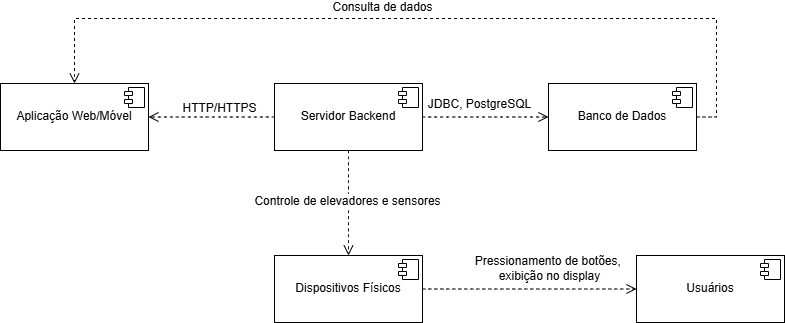

The diagram above was exported from draw.io. Its source (the exported page's mxGraphModel, read from the mxfile embedded in the PNG):
<mxGraphModel dx="2634" dy="1588" grid="0" gridSize="10" guides="1" tooltips="1" connect="1" arrows="1" fold="1" page="0" pageScale="1" pageWidth="827" pageHeight="1169" math="0" shadow="0">
  <root>
    <mxCell id="0" />
    <mxCell id="1" parent="0" />
    <mxCell id="ZvPz-VCG6ZsFMPlmCoT5-12" style="edgeStyle=orthogonalEdgeStyle;rounded=0;orthogonalLoop=1;jettySize=auto;html=1;exitX=1;exitY=0.5;exitDx=0;exitDy=0;entryX=0.5;entryY=0;entryDx=0;entryDy=0;fontSize=12;startSize=8;endSize=8;dashed=1;endArrow=open;endFill=0;" edge="1" parent="1" source="ZvPz-VCG6ZsFMPlmCoT5-1" target="ZvPz-VCG6ZsFMPlmCoT5-7">
      <mxGeometry relative="1" as="geometry">
        <Array as="points">
          <mxPoint x="-255" y="-293" />
          <mxPoint x="-255" y="-392" />
          <mxPoint x="-897" y="-392" />
        </Array>
      </mxGeometry>
    </mxCell>
    <mxCell id="ZvPz-VCG6ZsFMPlmCoT5-21" value="Consulta de dados" style="edgeLabel;html=1;align=center;verticalAlign=middle;resizable=0;points=[];fontSize=12;" vertex="1" connectable="0" parent="ZvPz-VCG6ZsFMPlmCoT5-12">
      <mxGeometry x="-0.0297" y="5" relative="1" as="geometry">
        <mxPoint x="-53" y="-17" as="offset" />
      </mxGeometry>
    </mxCell>
    <mxCell id="ZvPz-VCG6ZsFMPlmCoT5-1" value="&lt;p style=&quot;margin: 6px 0px 0px;&quot;&gt;&lt;br&gt;&lt;/p&gt;&lt;p style=&quot;margin: 6px 0px 0px;&quot;&gt;Banco de Dados&lt;/p&gt;" style="align=center;overflow=fill;html=1;dropTarget=0;whiteSpace=wrap;" vertex="1" parent="1">
      <mxGeometry x="-423" y="-327" width="148" height="67" as="geometry" />
    </mxCell>
    <mxCell id="ZvPz-VCG6ZsFMPlmCoT5-2" value="" style="shape=component;jettyWidth=8;jettyHeight=4;" vertex="1" parent="ZvPz-VCG6ZsFMPlmCoT5-1">
      <mxGeometry x="1" width="20" height="20" relative="1" as="geometry">
        <mxPoint x="-24" y="4" as="offset" />
      </mxGeometry>
    </mxCell>
    <mxCell id="ZvPz-VCG6ZsFMPlmCoT5-9" style="edgeStyle=none;curved=1;rounded=0;orthogonalLoop=1;jettySize=auto;html=1;exitX=1;exitY=0.5;exitDx=0;exitDy=0;entryX=0;entryY=0.5;entryDx=0;entryDy=0;fontSize=12;startSize=8;endSize=8;dashed=1;endArrow=open;endFill=0;" edge="1" parent="1" source="ZvPz-VCG6ZsFMPlmCoT5-3" target="ZvPz-VCG6ZsFMPlmCoT5-1">
      <mxGeometry relative="1" as="geometry" />
    </mxCell>
    <mxCell id="ZvPz-VCG6ZsFMPlmCoT5-17" value="JDBC, PostgreSQL" style="edgeLabel;html=1;align=center;verticalAlign=middle;resizable=0;points=[];fontSize=12;" vertex="1" connectable="0" parent="ZvPz-VCG6ZsFMPlmCoT5-9">
      <mxGeometry x="-0.127" y="4" relative="1" as="geometry">
        <mxPoint x="1" y="-9" as="offset" />
      </mxGeometry>
    </mxCell>
    <mxCell id="ZvPz-VCG6ZsFMPlmCoT5-10" style="edgeStyle=none;curved=1;rounded=0;orthogonalLoop=1;jettySize=auto;html=1;exitX=0;exitY=0.5;exitDx=0;exitDy=0;entryX=1;entryY=0.5;entryDx=0;entryDy=0;fontSize=12;startSize=8;endSize=8;dashed=1;endArrow=open;endFill=0;" edge="1" parent="1" source="ZvPz-VCG6ZsFMPlmCoT5-3" target="ZvPz-VCG6ZsFMPlmCoT5-7">
      <mxGeometry relative="1" as="geometry" />
    </mxCell>
    <mxCell id="ZvPz-VCG6ZsFMPlmCoT5-18" value="HTTP/HTTPS" style="edgeLabel;html=1;align=center;verticalAlign=middle;resizable=0;points=[];fontSize=12;" vertex="1" connectable="0" parent="ZvPz-VCG6ZsFMPlmCoT5-10">
      <mxGeometry x="-0.0952" y="-1" relative="1" as="geometry">
        <mxPoint x="1" y="-8" as="offset" />
      </mxGeometry>
    </mxCell>
    <mxCell id="ZvPz-VCG6ZsFMPlmCoT5-11" style="edgeStyle=none;curved=1;rounded=0;orthogonalLoop=1;jettySize=auto;html=1;exitX=0.5;exitY=1;exitDx=0;exitDy=0;entryX=0.5;entryY=0;entryDx=0;entryDy=0;fontSize=12;startSize=8;endSize=8;dashed=1;endArrow=open;endFill=0;" edge="1" parent="1" source="ZvPz-VCG6ZsFMPlmCoT5-3" target="ZvPz-VCG6ZsFMPlmCoT5-5">
      <mxGeometry relative="1" as="geometry" />
    </mxCell>
    <mxCell id="ZvPz-VCG6ZsFMPlmCoT5-19" value="Controle de elevadores e sensores" style="edgeLabel;html=1;align=center;verticalAlign=middle;resizable=0;points=[];fontSize=12;" vertex="1" connectable="0" parent="ZvPz-VCG6ZsFMPlmCoT5-11">
      <mxGeometry x="-0.0476" y="-2" relative="1" as="geometry">
        <mxPoint as="offset" />
      </mxGeometry>
    </mxCell>
    <mxCell id="ZvPz-VCG6ZsFMPlmCoT5-3" value="&lt;p style=&quot;margin: 6px 0px 0px;&quot;&gt;&lt;br&gt;&lt;/p&gt;&lt;p style=&quot;margin: 6px 0px 0px;&quot;&gt;&lt;span style=&quot;background-color: initial;&quot;&gt;Servidor Backend&lt;/span&gt;&lt;/p&gt;" style="align=center;overflow=fill;html=1;dropTarget=0;whiteSpace=wrap;" vertex="1" parent="1">
      <mxGeometry x="-697" y="-327" width="148" height="67" as="geometry" />
    </mxCell>
    <mxCell id="ZvPz-VCG6ZsFMPlmCoT5-4" value="" style="shape=component;jettyWidth=8;jettyHeight=4;" vertex="1" parent="ZvPz-VCG6ZsFMPlmCoT5-3">
      <mxGeometry x="1" width="20" height="20" relative="1" as="geometry">
        <mxPoint x="-24" y="4" as="offset" />
      </mxGeometry>
    </mxCell>
    <mxCell id="ZvPz-VCG6ZsFMPlmCoT5-15" value="" style="edgeStyle=none;curved=1;rounded=0;orthogonalLoop=1;jettySize=auto;html=1;fontSize=12;startSize=8;endSize=8;dashed=1;endArrow=open;endFill=0;" edge="1" parent="1" source="ZvPz-VCG6ZsFMPlmCoT5-5" target="ZvPz-VCG6ZsFMPlmCoT5-13">
      <mxGeometry relative="1" as="geometry" />
    </mxCell>
    <mxCell id="ZvPz-VCG6ZsFMPlmCoT5-22" value="Pressionamento de botões,&amp;nbsp;&lt;div&gt;exibição no display&lt;/div&gt;" style="edgeLabel;html=1;align=center;verticalAlign=middle;resizable=0;points=[];fontSize=12;" vertex="1" connectable="0" parent="ZvPz-VCG6ZsFMPlmCoT5-15">
      <mxGeometry x="0.4154" y="1" relative="1" as="geometry">
        <mxPoint x="-25" y="-20" as="offset" />
      </mxGeometry>
    </mxCell>
    <mxCell id="ZvPz-VCG6ZsFMPlmCoT5-5" value="&lt;p style=&quot;margin: 6px 0px 0px;&quot;&gt;&lt;br&gt;&lt;/p&gt;&lt;p style=&quot;margin: 6px 0px 0px;&quot;&gt;Dispositivos Físicos&lt;/p&gt;" style="align=center;overflow=fill;html=1;dropTarget=0;whiteSpace=wrap;" vertex="1" parent="1">
      <mxGeometry x="-697" y="-155" width="148" height="67" as="geometry" />
    </mxCell>
    <mxCell id="ZvPz-VCG6ZsFMPlmCoT5-6" value="" style="shape=component;jettyWidth=8;jettyHeight=4;" vertex="1" parent="ZvPz-VCG6ZsFMPlmCoT5-5">
      <mxGeometry x="1" width="20" height="20" relative="1" as="geometry">
        <mxPoint x="-24" y="4" as="offset" />
      </mxGeometry>
    </mxCell>
    <mxCell id="ZvPz-VCG6ZsFMPlmCoT5-7" value="&lt;p style=&quot;margin: 6px 0px 0px;&quot;&gt;&lt;br&gt;&lt;/p&gt;&lt;p style=&quot;margin: 6px 0px 0px;&quot;&gt;Aplicação Web/Móvel&lt;/p&gt;" style="align=center;overflow=fill;html=1;dropTarget=0;whiteSpace=wrap;" vertex="1" parent="1">
      <mxGeometry x="-971" y="-327" width="148" height="67" as="geometry" />
    </mxCell>
    <mxCell id="ZvPz-VCG6ZsFMPlmCoT5-8" value="" style="shape=component;jettyWidth=8;jettyHeight=4;" vertex="1" parent="ZvPz-VCG6ZsFMPlmCoT5-7">
      <mxGeometry x="1" width="20" height="20" relative="1" as="geometry">
        <mxPoint x="-24" y="4" as="offset" />
      </mxGeometry>
    </mxCell>
    <mxCell id="ZvPz-VCG6ZsFMPlmCoT5-13" value="&lt;p style=&quot;margin: 6px 0px 0px;&quot;&gt;&lt;br&gt;&lt;/p&gt;&lt;p style=&quot;margin: 6px 0px 0px;&quot;&gt;Usuários&lt;/p&gt;" style="align=center;overflow=fill;html=1;dropTarget=0;whiteSpace=wrap;" vertex="1" parent="1">
      <mxGeometry x="-335" y="-155" width="148" height="67" as="geometry" />
    </mxCell>
    <mxCell id="ZvPz-VCG6ZsFMPlmCoT5-14" value="" style="shape=component;jettyWidth=8;jettyHeight=4;" vertex="1" parent="ZvPz-VCG6ZsFMPlmCoT5-13">
      <mxGeometry x="1" width="20" height="20" relative="1" as="geometry">
        <mxPoint x="-24" y="4" as="offset" />
      </mxGeometry>
    </mxCell>
  </root>
</mxGraphModel>